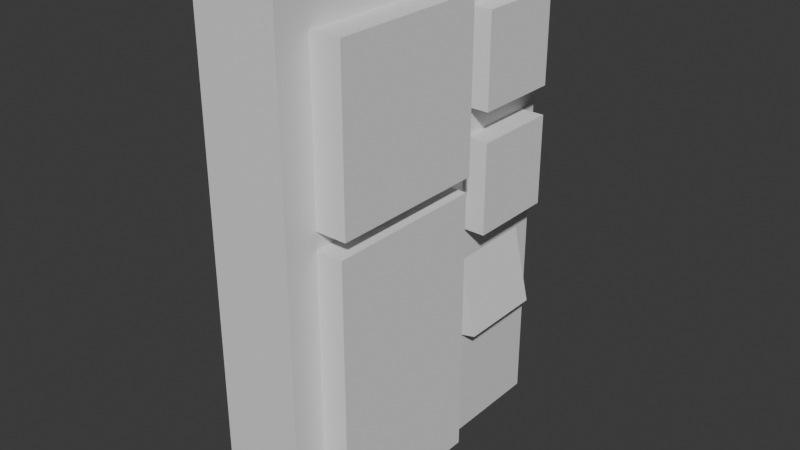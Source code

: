# Source: buttonpanel.blend  (saved by Blender 4.5.90; exported with 4.5.12 LTS)
import bpy
from mathutils import Matrix  # noqa: F401  (used for matrix-valued properties, if any)

bpy.ops.wm.read_factory_settings(use_empty=True)
scene = bpy.context.scene
scene.name = 'Scene'

# ---- collections
col_collection = bpy.data.collections.new('Collection'); scene.collection.children.link(col_collection)

# ---- materials (node trees are filled in below, after node groups)
mat_material = bpy.data.materials.new('Material')
mat_material.alpha_threshold = 0.0
mat_material.roughness = 0.5
mat_material.line_color = (0.0, 0.0, 0.0, 1.0)

# ---- material node trees
mat_material.use_nodes = True; mat_material.node_tree.nodes.clear()
_N = mat_material.node_tree.nodes; _L = mat_material.node_tree.links
n0 = _N.new('ShaderNodeOutputMaterial'); n0.name = 'Material Output'; n0.location = (200, 100)
n1 = _N.new('ShaderNodeBsdfPrincipled'); n1.name = 'Principled BSDF'; n1.location = (-200, 100)
n1.inputs[3].default_value = 1.45
_L.new(n1.outputs[0], n0.inputs[0])
n0.is_active_output = True

# ---- world
world_world = bpy.data.worlds.new('World'); scene.world = world_world
world_world.use_nodes = True; world_world.node_tree.nodes.clear()
_N = world_world.node_tree.nodes; _L = world_world.node_tree.links
n0 = _N.new('ShaderNodeOutputWorld'); n0.name = 'World Output'; n0.location = (200, 100)
n1 = _N.new('ShaderNodeBackground'); n1.name = 'Background'; n1.location = (-200, 100)
n1.inputs[0].default_value = (0.05088, 0.05088, 0.05088, 1.0)
_L.new(n1.outputs[0], n0.inputs[0])
n0.is_active_output = True
world_world.color = (0.05088, 0.05088, 0.05088)
world_world.sun_shadow_jitter_overblur = 0.0

# ---- meshes
me_cube = bpy.data.meshes.new('Cube')
me_cube.from_pydata([(1.0, 1.0, 1.0), (1.0, 1.0, -1.0), (1.0, -1.0, 1.0), (1.0, -1.0, -1.0), (-1.0, 1.0, 1.0), (-1.0, 1.0, -1.0), (-1.0, -1.0, 1.0), (-1.0, -1.0, -1.0)], [], [(0, 4, 6, 2), (3, 2, 6, 7), (7, 6, 4, 5), (5, 1, 3, 7), (1, 0, 2, 3), (5, 4, 0, 1)])
_uv = me_cube.uv_layers.new(name='UVMap')
_uv.uv.foreach_set('vector', [0.625, 0.5, 0.875, 0.5, 0.875, 0.75, 0.625, 0.75, 0.375, 0.75, 0.625, 0.75, 0.625, 1.0, 0.375, 1.0, 0.375, 0.0, 0.625, 0.0, 0.625, 0.25, 0.375, 0.25, 0.125, 0.5, 0.375, 0.5, 0.375, 0.75, 0.125, 0.75, 0.375, 0.5, 0.625, 0.5, 0.625, 0.75, 0.375, 0.75, 0.375, 0.25, 0.625, 0.25, 0.625, 0.5, 0.375, 0.5])
me_cube.materials.append(mat_material)
me_cube.use_mirror_vertex_groups = False
me_cube.update()
me_cube_001 = bpy.data.meshes.new('Cube.001')
me_cube_001.from_pydata([(-0.9457, -0.9693, -0.1811), (-0.9457, -0.9693, 0.1811), (-0.9457, 0.9693, -0.1811), (-0.9457, 0.9693, 0.1811), (0.9457, -0.9693, -0.1811), (0.9457, -0.9693, 0.1811), (0.9457, 0.9693, -0.1811), (0.9457, 0.9693, 0.1811)], [], [(0, 1, 3, 2), (2, 3, 7, 6), (6, 7, 5, 4), (4, 5, 1, 0), (2, 6, 4, 0), (7, 3, 1, 5)])
_uv = me_cube_001.uv_layers.new(name='UVMap')
_uv.uv.foreach_set('vector', [0.375, 0.0, 0.625, 0.0, 0.625, 0.25, 0.375, 0.25, 0.375, 0.25, 0.625, 0.25, 0.625, 0.5, 0.375, 0.5, 0.375, 0.5, 0.625, 0.5, 0.625, 0.75, 0.375, 0.75, 0.375, 0.75, 0.625, 0.75, 0.625, 1.0, 0.375, 1.0, 0.125, 0.5, 0.375, 0.5, 0.375, 0.75, 0.125, 0.75, 0.625, 0.5, 0.875, 0.5, 0.875, 0.75, 0.625, 0.75])
me_cube_001.update()
me_cube_002 = bpy.data.meshes.new('Cube.002')
me_cube_002.from_pydata([(-0.9575, -1.619, -0.1588), (-0.9575, -1.619, 0.1588), (-0.9575, 1.619, -0.1588), (-0.9575, 1.619, 0.1588), (0.9575, -1.619, -0.1588), (0.9575, -1.619, 0.1588), (0.9575, 1.619, -0.1588), (0.9575, 1.619, 0.1588)], [], [(0, 1, 3, 2), (2, 3, 7, 6), (6, 7, 5, 4), (4, 5, 1, 0), (2, 6, 4, 0), (7, 3, 1, 5)])
_uv = me_cube_002.uv_layers.new(name='UVMap')
_uv.uv.foreach_set('vector', [0.375, 0.0, 0.625, 0.0, 0.625, 0.25, 0.375, 0.25, 0.375, 0.25, 0.625, 0.25, 0.625, 0.5, 0.375, 0.5, 0.375, 0.5, 0.625, 0.5, 0.625, 0.75, 0.375, 0.75, 0.375, 0.75, 0.625, 0.75, 0.625, 1.0, 0.375, 1.0, 0.125, 0.5, 0.375, 0.5, 0.375, 0.75, 0.125, 0.75, 0.625, 0.5, 0.875, 0.5, 0.875, 0.75, 0.625, 0.75])
me_cube_002.update()
me_cube_003 = bpy.data.meshes.new('Cube.003')
me_cube_003.from_pydata([(-0.5353, -0.5445, -0.142), (-0.5353, -0.5445, 0.142), (-0.5353, 0.5445, -0.142), (-0.5353, 0.5445, 0.142), (0.5353, -0.5445, -0.142), (0.5353, -0.5445, 0.142), (0.5353, 0.5445, -0.142), (0.5353, 0.5445, 0.142)], [], [(0, 1, 3, 2), (2, 3, 7, 6), (6, 7, 5, 4), (4, 5, 1, 0), (2, 6, 4, 0), (7, 3, 1, 5)])
_uv = me_cube_003.uv_layers.new(name='UVMap')
_uv.uv.foreach_set('vector', [0.375, 0.0, 0.625, 0.0, 0.625, 0.25, 0.375, 0.25, 0.375, 0.25, 0.625, 0.25, 0.625, 0.5, 0.375, 0.5, 0.375, 0.5, 0.625, 0.5, 0.625, 0.75, 0.375, 0.75, 0.375, 0.75, 0.625, 0.75, 0.625, 1.0, 0.375, 1.0, 0.125, 0.5, 0.375, 0.5, 0.375, 0.75, 0.125, 0.75, 0.625, 0.5, 0.875, 0.5, 0.875, 0.75, 0.625, 0.75])
me_cube_003.update()
me_cube_004 = bpy.data.meshes.new('Cube.004')
me_cube_004.from_pydata([(-0.5353, -0.5445, -0.142), (-0.5353, -0.5445, 0.142), (-0.5353, 0.5445, -0.142), (-0.5353, 0.5445, 0.142), (0.5353, -0.5445, -0.142), (0.5353, -0.5445, 0.142), (0.5353, 0.5445, -0.142), (0.5353, 0.5445, 0.142)], [], [(0, 1, 3, 2), (2, 3, 7, 6), (6, 7, 5, 4), (4, 5, 1, 0), (2, 6, 4, 0), (7, 3, 1, 5)])
_uv = me_cube_004.uv_layers.new(name='UVMap')
_uv.uv.foreach_set('vector', [0.375, 0.0, 0.625, 0.0, 0.625, 0.25, 0.375, 0.25, 0.375, 0.25, 0.625, 0.25, 0.625, 0.5, 0.375, 0.5, 0.375, 0.5, 0.625, 0.5, 0.625, 0.75, 0.375, 0.75, 0.375, 0.75, 0.625, 0.75, 0.625, 1.0, 0.375, 1.0, 0.125, 0.5, 0.375, 0.5, 0.375, 0.75, 0.125, 0.75, 0.625, 0.5, 0.875, 0.5, 0.875, 0.75, 0.625, 0.75])
me_cube_004.update()
me_cube_005 = bpy.data.meshes.new('Cube.005')
me_cube_005.from_pydata([(-0.5353, -0.5445, -0.142), (-0.5353, -0.5445, 0.142), (-0.5353, 0.5445, -0.142), (-0.5353, 0.5445, 0.142), (0.5353, -0.5445, -0.142), (0.5353, -0.5445, 0.142), (0.5353, 0.5445, -0.142), (0.5353, 0.5445, 0.142)], [], [(0, 1, 3, 2), (2, 3, 7, 6), (6, 7, 5, 4), (4, 5, 1, 0), (2, 6, 4, 0), (7, 3, 1, 5)])
_uv = me_cube_005.uv_layers.new(name='UVMap')
_uv.uv.foreach_set('vector', [0.375, 0.0, 0.625, 0.0, 0.625, 0.25, 0.375, 0.25, 0.375, 0.25, 0.625, 0.25, 0.625, 0.5, 0.375, 0.5, 0.375, 0.5, 0.625, 0.5, 0.625, 0.75, 0.375, 0.75, 0.375, 0.75, 0.625, 0.75, 0.625, 1.0, 0.375, 1.0, 0.125, 0.5, 0.375, 0.5, 0.375, 0.75, 0.125, 0.75, 0.625, 0.5, 0.875, 0.5, 0.875, 0.75, 0.625, 0.75])
me_cube_005.update()

# ---- objects
ob_cube = bpy.data.objects.new('Cube', me_cube)
ob_cube_001 = bpy.data.objects.new('Cube.001', me_cube_001)
ob_cube_002 = bpy.data.objects.new('Cube.002', me_cube_002)
ob_cube_003 = bpy.data.objects.new('Cube.003', me_cube_003)
ob_cube_004 = bpy.data.objects.new('Cube.004', me_cube_004)
ob_cube_005 = bpy.data.objects.new('Cube.005', me_cube_005)

# ---- transforms, parenting, visibility, modifiers, constraints
ob_cube.location = (0.0, 0.0, 0.0)
ob_cube.scale = (0.5, 2.0, 3.0)
ob_cube.lock_rotations_4d = False
ob_cube.empty_display_type = 'ARROWS'
ob_cube.lineart.crease_threshold = 0.0
ob_cube_001.location = (0.6811, -0.6501, 1.631)
ob_cube_001.rotation_euler = (1.571, -0.0, 1.571)
ob_cube_002.location = (0.6588, -0.6462, -1.155)
ob_cube_002.rotation_euler = (1.571, -0.0, 1.571)
ob_cube_003.location = (0.642, 1.233, 1.773)
ob_cube_003.rotation_euler = (1.571, -0.0, 1.571)
ob_cube_004.location = (0.642, 1.233, 0.3364)
ob_cube_004.rotation_euler = (1.571, -0.0, 1.571)
ob_cube_005.location = (0.3318, 1.233, -0.5182)
ob_cube_005.rotation_euler = (1.346, 9.724e-09, 1.571)
ob_cube_005.scale = (1.0, 2.0, 1.0)

# ---- collection membership
col_collection.objects.link(ob_cube)
col_collection.objects.link(ob_cube_001)
col_collection.objects.link(ob_cube_002)
col_collection.objects.link(ob_cube_003)
col_collection.objects.link(ob_cube_004)
col_collection.objects.link(ob_cube_005)

# ---- scene / render settings (as saved in the file)
scene.frame_start = 1; scene.frame_end = 250; scene.frame_set(1)
scene.render.engine = 'BLENDER_EEVEE_NEXT'
bpy.context.view_layer.update()

# ---- added for rendering (the .blend has no active camera and no usable light): camera, sun
cam_auto = bpy.data.cameras.new('AutoCamera')
cam_auto.lens = 50.0
cam_auto.sensor_width = 36.0
cam_auto.clip_end = 1000.0
ob_auto_camera = bpy.data.objects.new('AutoCamera', cam_auto)
scene.collection.objects.link(ob_auto_camera)
ob_auto_camera.location = (6.97099, -8.14787, 5.43191)
ob_auto_camera.rotation_euler = (1.09748, -7.21219e-08, 0.694738)
scene.camera = ob_auto_camera
light_auto_sun = bpy.data.lights.new('AutoSun', 'SUN')
light_auto_sun.energy = 3.0
light_auto_sun.angle = 0.0523599
ob_auto_sun = bpy.data.objects.new('AutoSun', light_auto_sun)
scene.collection.objects.link(ob_auto_sun)
ob_auto_sun.rotation_euler = (0.872665, 0.174533, 0.523599)
bpy.context.view_layer.update()
